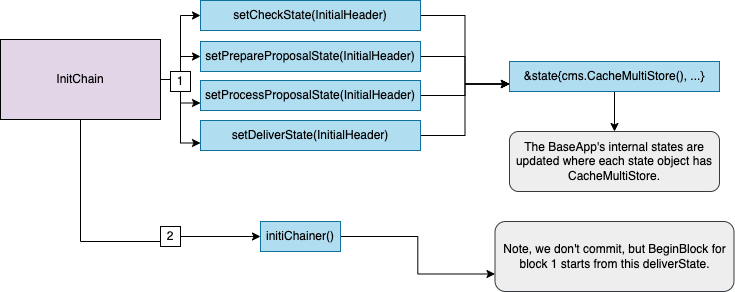

The diagram above was exported from draw.io. Its source (the exported page's mxGraphModel, read from the mxfile embedded in the PNG):
<mxGraphModel dx="1159" dy="581" grid="1" gridSize="10" guides="1" tooltips="1" connect="1" arrows="1" fold="1" page="1" pageScale="1" pageWidth="827" pageHeight="1169" math="0" shadow="0">
  <root>
    <mxCell id="0" />
    <mxCell id="1" parent="0" />
    <mxCell id="EN6gsBfDppeBO0gdfwRF-1" style="edgeStyle=orthogonalEdgeStyle;rounded=0;orthogonalLoop=1;jettySize=auto;html=1;entryX=0;entryY=0.5;entryDx=0;entryDy=0;fontSize=14;" edge="1" parent="1" source="_RbTqGebUMN1I6td3LyG-2" target="_RbTqGebUMN1I6td3LyG-3">
      <mxGeometry relative="1" as="geometry" />
    </mxCell>
    <mxCell id="EN6gsBfDppeBO0gdfwRF-2" style="edgeStyle=orthogonalEdgeStyle;rounded=0;orthogonalLoop=1;jettySize=auto;html=1;entryX=0;entryY=0.5;entryDx=0;entryDy=0;fontSize=14;" edge="1" parent="1" source="_RbTqGebUMN1I6td3LyG-2" target="_RbTqGebUMN1I6td3LyG-4">
      <mxGeometry relative="1" as="geometry" />
    </mxCell>
    <mxCell id="EN6gsBfDppeBO0gdfwRF-3" style="edgeStyle=orthogonalEdgeStyle;rounded=0;orthogonalLoop=1;jettySize=auto;html=1;entryX=0;entryY=0.75;entryDx=0;entryDy=0;fontSize=14;" edge="1" parent="1" source="_RbTqGebUMN1I6td3LyG-2" target="_RbTqGebUMN1I6td3LyG-5">
      <mxGeometry relative="1" as="geometry" />
    </mxCell>
    <mxCell id="EN6gsBfDppeBO0gdfwRF-5" style="edgeStyle=orthogonalEdgeStyle;rounded=0;orthogonalLoop=1;jettySize=auto;html=1;entryX=0;entryY=0.75;entryDx=0;entryDy=0;fontSize=14;startArrow=none;" edge="1" parent="1" source="QX_DJsP_lK-Lsy4G-cKa-1" target="_RbTqGebUMN1I6td3LyG-6">
      <mxGeometry relative="1" as="geometry">
        <Array as="points">
          <mxPoint x="220" y="172" />
        </Array>
      </mxGeometry>
    </mxCell>
    <mxCell id="_RbTqGebUMN1I6td3LyG-2" value="InitChain" style="rounded=0;whiteSpace=wrap;html=1;fontSize=12;fillColor=#e1d5e7;strokeColor=#000000;" vertex="1" parent="1">
      <mxGeometry x="40" y="68" width="160" height="80" as="geometry" />
    </mxCell>
    <mxCell id="QX_DJsP_lK-Lsy4G-cKa-10" style="edgeStyle=orthogonalEdgeStyle;rounded=0;orthogonalLoop=1;jettySize=auto;html=1;entryX=0;entryY=0.75;entryDx=0;entryDy=0;fontSize=14;" edge="1" parent="1" source="_RbTqGebUMN1I6td3LyG-3" target="_RbTqGebUMN1I6td3LyG-7">
      <mxGeometry relative="1" as="geometry" />
    </mxCell>
    <mxCell id="_RbTqGebUMN1I6td3LyG-3" value="&lt;span style=&quot;color: rgb(0, 0, 0); font-family: Helvetica; font-size: 12px; font-style: normal; font-variant-ligatures: normal; font-variant-caps: normal; font-weight: 400; letter-spacing: normal; orphans: 2; text-align: center; text-indent: 0px; text-transform: none; widows: 2; word-spacing: 0px; -webkit-text-stroke-width: 0px; text-decoration-thickness: initial; text-decoration-style: initial; text-decoration-color: initial; float: none; display: inline !important;&quot;&gt;setCheckState(InitialHeader)&lt;/span&gt;" style="rounded=0;whiteSpace=wrap;html=1;fontSize=12;fillColor=#b1ddf0;strokeColor=#10739e;labelBackgroundColor=none;" vertex="1" parent="1">
      <mxGeometry x="240" y="29" width="220" height="30" as="geometry" />
    </mxCell>
    <mxCell id="QX_DJsP_lK-Lsy4G-cKa-12" style="edgeStyle=orthogonalEdgeStyle;rounded=0;orthogonalLoop=1;jettySize=auto;html=1;entryX=0;entryY=0.75;entryDx=0;entryDy=0;fontSize=14;" edge="1" parent="1" source="_RbTqGebUMN1I6td3LyG-4" target="_RbTqGebUMN1I6td3LyG-7">
      <mxGeometry relative="1" as="geometry" />
    </mxCell>
    <mxCell id="_RbTqGebUMN1I6td3LyG-4" value="&lt;span style=&quot;color: rgb(0, 0, 0); font-family: Helvetica; font-size: 12px; font-style: normal; font-variant-ligatures: normal; font-variant-caps: normal; font-weight: 400; letter-spacing: normal; orphans: 2; text-align: center; text-indent: 0px; text-transform: none; widows: 2; word-spacing: 0px; -webkit-text-stroke-width: 0px; text-decoration-thickness: initial; text-decoration-style: initial; text-decoration-color: initial; float: none; display: inline !important;&quot;&gt;setPrepareProposalState(InitialHeader)&lt;/span&gt;" style="rounded=0;whiteSpace=wrap;html=1;fontSize=12;fillColor=#b1ddf0;strokeColor=#10739e;labelBackgroundColor=none;" vertex="1" parent="1">
      <mxGeometry x="240" y="70" width="220" height="30" as="geometry" />
    </mxCell>
    <mxCell id="QX_DJsP_lK-Lsy4G-cKa-13" style="edgeStyle=orthogonalEdgeStyle;rounded=0;orthogonalLoop=1;jettySize=auto;html=1;entryX=0;entryY=0.75;entryDx=0;entryDy=0;fontSize=14;" edge="1" parent="1" source="_RbTqGebUMN1I6td3LyG-5" target="_RbTqGebUMN1I6td3LyG-7">
      <mxGeometry relative="1" as="geometry" />
    </mxCell>
    <mxCell id="_RbTqGebUMN1I6td3LyG-5" value="setProcessProposalState(InitialHeader)" style="rounded=0;whiteSpace=wrap;html=1;fontSize=12;labelBackgroundColor=none;fillColor=#b1ddf0;strokeColor=#10739e;" vertex="1" parent="1">
      <mxGeometry x="240" y="109" width="220" height="30" as="geometry" />
    </mxCell>
    <mxCell id="QX_DJsP_lK-Lsy4G-cKa-14" style="edgeStyle=orthogonalEdgeStyle;rounded=0;orthogonalLoop=1;jettySize=auto;html=1;entryX=0;entryY=0.75;entryDx=0;entryDy=0;fontSize=14;" edge="1" parent="1" source="_RbTqGebUMN1I6td3LyG-6" target="_RbTqGebUMN1I6td3LyG-7">
      <mxGeometry relative="1" as="geometry" />
    </mxCell>
    <mxCell id="_RbTqGebUMN1I6td3LyG-6" value="&lt;meta charset=&quot;utf-8&quot;&gt;&lt;span style=&quot;color: rgb(0, 0, 0); font-family: Helvetica; font-size: 12px; font-style: normal; font-variant-ligatures: normal; font-variant-caps: normal; font-weight: 400; letter-spacing: normal; orphans: 2; text-align: center; text-indent: 0px; text-transform: none; widows: 2; word-spacing: 0px; -webkit-text-stroke-width: 0px; text-decoration-thickness: initial; text-decoration-style: initial; text-decoration-color: initial; float: none; display: inline !important;&quot;&gt;setDeliverState(InitialHeader)&lt;/span&gt;" style="rounded=0;whiteSpace=wrap;html=1;fontSize=12;fillColor=#b1ddf0;strokeColor=#10739e;labelBackgroundColor=none;" vertex="1" parent="1">
      <mxGeometry x="240" y="149" width="220" height="30" as="geometry" />
    </mxCell>
    <mxCell id="QX_DJsP_lK-Lsy4G-cKa-15" style="edgeStyle=orthogonalEdgeStyle;rounded=0;orthogonalLoop=1;jettySize=auto;html=1;fontSize=14;" edge="1" parent="1" source="_RbTqGebUMN1I6td3LyG-7" target="_RbTqGebUMN1I6td3LyG-8">
      <mxGeometry relative="1" as="geometry" />
    </mxCell>
    <mxCell id="_RbTqGebUMN1I6td3LyG-7" value="&amp;amp;state{cms.CacheMultiStore(), ...}" style="rounded=0;whiteSpace=wrap;html=1;fontSize=12;labelBackgroundColor=none;fillColor=#b1ddf0;strokeColor=#10739e;" vertex="1" parent="1">
      <mxGeometry x="549" y="90" width="210" height="30" as="geometry" />
    </mxCell>
    <mxCell id="_RbTqGebUMN1I6td3LyG-8" value="The BaseApp's internal states are updated where each state object has CacheMultiStore." style="rounded=1;whiteSpace=wrap;html=1;fontSize=12;fillColor=#eeeeee;strokeColor=#36393d;" vertex="1" parent="1">
      <mxGeometry x="549" y="160" width="210" height="60" as="geometry" />
    </mxCell>
    <mxCell id="_RbTqGebUMN1I6td3LyG-9" value="Note, we don't commit, but BeginBlock for block 1 starts from this deliverState." style="rounded=1;whiteSpace=wrap;html=1;fontSize=12;fillColor=#eeeeee;strokeColor=#36393d;" vertex="1" parent="1">
      <mxGeometry x="534.5" y="250" width="239" height="70" as="geometry" />
    </mxCell>
    <mxCell id="EN6gsBfDppeBO0gdfwRF-7" style="edgeStyle=orthogonalEdgeStyle;rounded=0;orthogonalLoop=1;jettySize=auto;html=1;entryX=0;entryY=0.75;entryDx=0;entryDy=0;fontSize=14;" edge="1" parent="1" source="_RbTqGebUMN1I6td3LyG-10" target="_RbTqGebUMN1I6td3LyG-9">
      <mxGeometry relative="1" as="geometry" />
    </mxCell>
    <mxCell id="_RbTqGebUMN1I6td3LyG-10" value="initiChainer()" style="rounded=0;whiteSpace=wrap;html=1;fontSize=12;fillColor=#b1ddf0;strokeColor=#10739e;" vertex="1" parent="1">
      <mxGeometry x="300" y="250" width="80" height="30" as="geometry" />
    </mxCell>
    <mxCell id="QX_DJsP_lK-Lsy4G-cKa-5" value="" style="edgeStyle=orthogonalEdgeStyle;rounded=0;orthogonalLoop=1;jettySize=auto;html=1;entryX=0;entryY=0.75;entryDx=0;entryDy=0;fontSize=14;endArrow=none;" edge="1" parent="1" source="_RbTqGebUMN1I6td3LyG-2" target="QX_DJsP_lK-Lsy4G-cKa-1">
      <mxGeometry relative="1" as="geometry">
        <mxPoint x="200" y="108" as="sourcePoint" />
        <mxPoint x="240" y="171.5" as="targetPoint" />
      </mxGeometry>
    </mxCell>
    <mxCell id="QX_DJsP_lK-Lsy4G-cKa-1" value="1" style="rounded=0;whiteSpace=wrap;html=1;fontSize=12;" vertex="1" parent="1">
      <mxGeometry x="210" y="100" width="20" height="20" as="geometry" />
    </mxCell>
    <mxCell id="QX_DJsP_lK-Lsy4G-cKa-7" value="" style="edgeStyle=orthogonalEdgeStyle;rounded=0;orthogonalLoop=1;jettySize=auto;html=1;entryX=0;entryY=0.75;entryDx=0;entryDy=0;fontSize=14;endArrow=none;exitX=0.5;exitY=1;exitDx=0;exitDy=0;" edge="1" parent="1" source="_RbTqGebUMN1I6td3LyG-2">
      <mxGeometry relative="1" as="geometry">
        <mxPoint x="120" y="160" as="sourcePoint" />
        <mxPoint x="200" y="270" as="targetPoint" />
        <Array as="points">
          <mxPoint x="120" y="270" />
        </Array>
      </mxGeometry>
    </mxCell>
    <mxCell id="QX_DJsP_lK-Lsy4G-cKa-8" value="" style="edgeStyle=orthogonalEdgeStyle;rounded=0;orthogonalLoop=1;jettySize=auto;html=1;fontSize=14;" edge="1" parent="1" source="QX_DJsP_lK-Lsy4G-cKa-6" target="_RbTqGebUMN1I6td3LyG-10">
      <mxGeometry relative="1" as="geometry" />
    </mxCell>
    <mxCell id="QX_DJsP_lK-Lsy4G-cKa-6" value="2" style="rounded=0;whiteSpace=wrap;html=1;fontSize=12;" vertex="1" parent="1">
      <mxGeometry x="200" y="255" width="20" height="20" as="geometry" />
    </mxCell>
  </root>
</mxGraphModel>